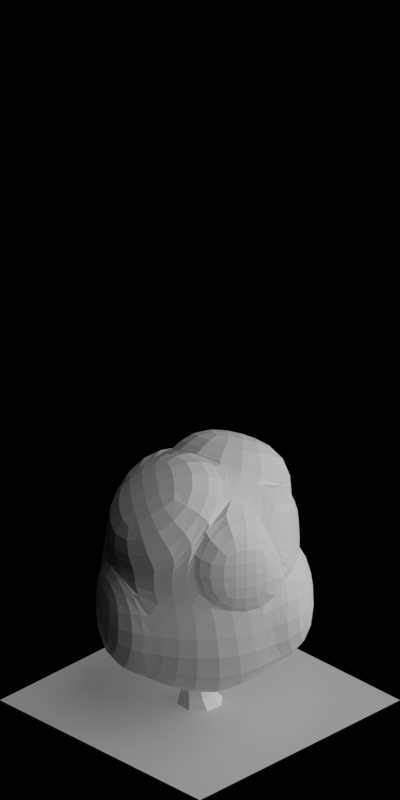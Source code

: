 # Source: 1674-1680.blend  (saved by Blender 2.63.0; exported with 4.5.12 LTS)
import bpy
from mathutils import Matrix  # noqa: F401  (used for matrix-valued properties, if any)

bpy.ops.wm.read_factory_settings(use_empty=True)
scene = bpy.context.scene
scene.name = 'Scene'

# ---- collections
col_collection_1 = bpy.data.collections.new('Collection 1'); scene.collection.children.link(col_collection_1)

# ---- materials (node trees are filled in below, after node groups)
mat_volume_plantdarkbrown = bpy.data.materials.new('Volume_PlantDarkBrown')
mat_volume_plantdarkbrown_ld = bpy.data.materials.new('Volume_PlantDarkBrown_LD')
mat_volume_plantdarkbrown_md = bpy.data.materials.new('Volume_PlantDarkBrown_MD')
mat_wood_barkbrown = bpy.data.materials.new('Wood_BarkBrown')
mat_special_shadowonlybackground = bpy.data.materials.new('Special_ShadowOnlyBackground')

# ---- material node trees

# ---- world
world_world = bpy.data.worlds.new('World'); scene.world = world_world
world_world.color = (0.0, 0.0, 0.0)
world_world.use_sun_shadow = False
world_world.sun_shadow_jitter_overblur = 0.0
world_world.cycles.sampling_method = 'MANUAL'
world_world.cycles.sample_map_resolution = 256
world_world.light_settings.ao_factor = 0.5

# ---- cameras
cam_camera = bpy.data.cameras.new('Camera')
cam_camera.type = 'ORTHO'
cam_camera.clip_start = 0.001
cam_camera.clip_end = 100.0
cam_camera.lens = 35.0
cam_camera.sensor_width = 32.0
cam_camera.sensor_height = 18.0
cam_camera.ortho_scale = 5.656
cam_camera.dof.focus_distance = 0.0
cam_camera.dof.aperture_fstop = 128.0

# ---- lights
light_lamp_004 = bpy.data.lights.new('Lamp.004', 'SUN')
light_lamp_004.transmission_factor = 0.0
light_lamp_004.cutoff_distance = 30.0
light_lamp_004.angle = 1.571
light_lamp_004.energy = 1.0
light_lamp_004.shadow_buffer_clip_start = 1.001
light_lamp_004.shadow_soft_size = 1.0
light_lamp_004.shadow_cascade_max_distance = 1000.0
light_lamp_004.cycles.use_multiple_importance_sampling = False
light_lamp_003 = bpy.data.lights.new('Lamp.003', 'SUN')
light_lamp_003.transmission_factor = 0.0
light_lamp_003.cutoff_distance = 30.0
light_lamp_003.use_shadow = False
light_lamp_003.angle = 1.571
light_lamp_003.energy = 1.0
light_lamp_003.shadow_buffer_clip_start = 1.001
light_lamp_003.shadow_soft_size = 1.0
light_lamp_003.shadow_cascade_max_distance = 1000.0
light_lamp_003.cycles.use_multiple_importance_sampling = False

# ---- meshes
me_cube_003 = bpy.data.meshes.new('Cube.003')
me_cube_003.from_pydata([(-0.5573, -0.02082, 0.6369), (-0.000941, -0.5013, 0.7106), (0.5218, 0.01827, 0.5563), (-0.01484, 0.3717, 0.6578), (-0.5663, -0.2804, -0.1109), (0.08101, -0.725, -0.3489), (0.5299, 0.02248, -0.1644), (-0.1064, 0.5196, -0.1644), (-0.3073, -0.3933, -0.2071), (0.03274, -0.5634, 0.317), (-0.2709, -0.3239, 0.8138), (-0.5526, -0.1061, 0.317), (0.3094, -0.3176, -0.2071), (0.49, 0.02191, 0.317), (0.2441, -0.3498, 0.6863), (0.2841, 0.563, -0.2133), (-0.09528, 0.4792, 0.317), (0.2337, 0.2991, 0.8474), (-0.3758, 0.2682, -0.06575), (-0.383, 0.2234, 0.8474), (-0.2518, -0.2894, 0.283), (0.3247, -0.3202, 0.317), (0.2468, 0.3138, 0.317), (-0.428, 0.1613, 0.3057), (-0.0368, -0.0471, 0.9614), (0.07383, 0.1091, -0.5425), (0.01261, 0.4465, 0.6662), (-0.06783, 0.5541, 0.3254), (0.2612, 0.374, 0.8558), (0.2743, 0.3887, 0.3254), (-0.196, 0.6163, -0.152), (-0.1849, 0.5759, 0.3294), (-0.4654, 0.3648, -0.05338), (-0.5176, 0.2579, 0.318), (-0.04584, 0.4209, 0.6648), (-0.1263, 0.5285, 0.3239), (-0.414, 0.2726, 0.8543), (-0.459, 0.2105, 0.3126), (-0.6294, -0.04256, 0.7507), (-0.343, -0.3457, 0.9276), (-0.4551, 0.2017, 0.9612), (-0.1089, -0.06884, 1.075), (-0.03668, -0.5451, 0.7099), (-0.002999, -0.6072, 0.3163), (-0.3067, -0.3677, 0.8131), (-0.2875, -0.3332, 0.2822), (0.611, -0.009718, 0.6748), (0.3333, -0.3778, 0.8048), (0.3229, 0.2711, 0.9659), (0.0524, -0.07509, 1.08), (0.5962, -0.0151, -0.1629), (0.3757, -0.3552, -0.2056), (0.5563, -0.01567, 0.3185), (0.3909, -0.3578, 0.3185), (-0.6289, -0.4194, -0.06408), (-0.3699, -0.5323, -0.1603), (-0.6152, -0.2451, 0.3639), (-0.3144, -0.4283, 0.3298)], [], [(45, 44, 10, 20), (21, 13, 2, 14), (27, 29, 22, 16), (23, 11, 0, 19), (48, 46, 2, 17), (25, 12, 5, 8), (11, 20, 10, 0), (11, 4, 54, 56), (8, 5, 9, 20), (9, 21, 14, 1), (5, 12, 21, 9), (13, 21, 53, 52), (13, 22, 17, 2), (6, 15, 22, 13), (15, 7, 16, 22), (23, 19, 36, 37), (16, 7, 30, 31), (18, 4, 11, 23), (19, 24, 17, 3), (24, 19, 40, 41), (10, 1, 14, 24), (18, 25, 8, 4), (7, 15, 25, 18), (15, 6, 12, 25), (29, 27, 26, 28), (28, 26, 3, 17), (29, 28, 17, 22), (16, 3, 26, 27), (30, 32, 33, 31), (32, 30, 7, 18), (33, 32, 18, 23), (23, 16, 31, 33), (35, 37, 36, 34), (19, 3, 34, 36), (35, 34, 3, 16), (37, 35, 16, 23), (38, 39, 41, 40), (39, 38, 0, 10), (41, 39, 10, 24), (19, 0, 38, 40), (45, 43, 42, 44), (44, 42, 1, 10), (9, 1, 42, 43), (43, 45, 20, 9), (49, 47, 46, 48), (47, 49, 24, 14), (14, 2, 46, 47), (49, 48, 17, 24), (51, 50, 52, 53), (52, 50, 6, 13), (21, 12, 51, 53), (12, 6, 50, 51), (54, 55, 57, 56), (57, 55, 8, 20), (20, 11, 56, 57), (55, 54, 4, 8)])
me_cube_003.materials.append(mat_volume_plantdarkbrown)
me_cube_003.use_remesh_preserve_volume = False
me_cube_003.use_remesh_preserve_attributes = False
me_cube_003.use_mirror_vertex_groups = False
me_cube_003.update()
me_cube_002 = bpy.data.meshes.new('Cube.002')
me_cube_002.from_pydata([(-0.5573, -0.02082, 0.6369), (-0.000941, -0.5013, 0.7106), (0.5218, 0.01827, 0.5563), (-0.01484, 0.3717, 0.6578), (-0.5663, -0.2804, -0.1109), (0.08101, -0.725, -0.3489), (0.5299, 0.02248, -0.1644), (-0.1064, 0.5196, -0.1644), (-0.3073, -0.3933, -0.2071), (0.03274, -0.5634, 0.317), (-0.2709, -0.3239, 0.8138), (-0.5526, -0.1061, 0.317), (0.3094, -0.3176, -0.2071), (0.49, 0.02191, 0.317), (0.2441, -0.3498, 0.6863), (0.2841, 0.563, -0.2133), (-0.09528, 0.4792, 0.317), (0.2337, 0.2991, 0.8474), (-0.3758, 0.2682, -0.06575), (-0.383, 0.2234, 0.8474), (-0.2518, -0.2894, 0.283), (0.3247, -0.3202, 0.317), (0.2468, 0.3138, 0.317), (-0.428, 0.1613, 0.3057), (-0.0368, -0.0471, 0.9614), (0.07383, 0.1091, -0.5425), (0.01261, 0.4465, 0.6662), (-0.06783, 0.5541, 0.3254), (0.2612, 0.374, 0.8558), (0.2743, 0.3887, 0.3254), (-0.196, 0.6163, -0.152), (-0.1849, 0.5759, 0.3294), (-0.4654, 0.3648, -0.05338), (-0.5176, 0.2579, 0.318), (-0.04584, 0.4209, 0.6648), (-0.1263, 0.5285, 0.3239), (-0.414, 0.2726, 0.8543), (-0.459, 0.2105, 0.3126), (-0.6294, -0.04256, 0.7507), (-0.343, -0.3457, 0.9276), (-0.4551, 0.2017, 0.9612), (-0.1089, -0.06884, 1.075), (-0.03668, -0.5451, 0.7099), (-0.003, -0.6072, 0.3163), (-0.3067, -0.3677, 0.8131), (-0.2875, -0.3332, 0.2822), (0.611, -0.009718, 0.6748), (0.3333, -0.3778, 0.8048), (0.3229, 0.2711, 0.9659), (0.0524, -0.07509, 1.08), (0.5962, -0.0151, -0.1629), (0.3757, -0.3552, -0.2056), (0.5563, -0.01567, 0.3185), (0.3909, -0.3578, 0.3185), (-0.6289, -0.4194, -0.06408), (-0.3699, -0.5323, -0.1603), (-0.6152, -0.2451, 0.3639), (-0.3144, -0.4283, 0.3298)], [], [(45, 44, 10, 20), (21, 13, 2, 14), (27, 29, 22, 16), (23, 11, 0, 19), (48, 46, 2, 17), (25, 12, 5, 8), (11, 20, 10, 0), (11, 4, 54, 56), (8, 5, 9, 20), (9, 21, 14, 1), (5, 12, 21, 9), (13, 21, 53, 52), (13, 22, 17, 2), (6, 15, 22, 13), (15, 7, 16, 22), (23, 19, 36, 37), (16, 7, 30, 31), (18, 4, 11, 23), (19, 24, 17, 3), (24, 19, 40, 41), (10, 1, 14, 24), (18, 25, 8, 4), (7, 15, 25, 18), (15, 6, 12, 25), (29, 27, 26, 28), (28, 26, 3, 17), (29, 28, 17, 22), (16, 3, 26, 27), (30, 32, 33, 31), (32, 30, 7, 18), (33, 32, 18, 23), (23, 16, 31, 33), (35, 37, 36, 34), (19, 3, 34, 36), (35, 34, 3, 16), (37, 35, 16, 23), (38, 39, 41, 40), (39, 38, 0, 10), (41, 39, 10, 24), (19, 0, 38, 40), (45, 43, 42, 44), (44, 42, 1, 10), (9, 1, 42, 43), (43, 45, 20, 9), (49, 47, 46, 48), (47, 49, 24, 14), (14, 2, 46, 47), (49, 48, 17, 24), (51, 50, 52, 53), (52, 50, 6, 13), (21, 12, 51, 53), (12, 6, 50, 51), (54, 55, 57, 56), (57, 55, 8, 20), (20, 11, 56, 57), (55, 54, 4, 8)])
me_cube_002.materials.append(mat_volume_plantdarkbrown_ld)
me_cube_002.use_remesh_preserve_volume = False
me_cube_002.use_remesh_preserve_attributes = False
me_cube_002.use_mirror_vertex_groups = False
me_cube_002.update()
me_cube_001 = bpy.data.meshes.new('Cube.001')
me_cube_001.from_pydata([(-0.5573, -0.02082, 0.6369), (-0.000941, -0.5013, 0.7106), (0.5218, 0.01827, 0.5563), (-0.01484, 0.3717, 0.6578), (-0.5663, -0.2804, -0.1109), (0.08101, -0.725, -0.3489), (0.5299, 0.02248, -0.1644), (-0.1064, 0.5196, -0.1644), (-0.3073, -0.3933, -0.2071), (0.03274, -0.5634, 0.317), (-0.2709, -0.3239, 0.8138), (-0.5526, -0.1061, 0.317), (0.3094, -0.3176, -0.2071), (0.49, 0.02191, 0.317), (0.2441, -0.3498, 0.6863), (0.2841, 0.563, -0.2133), (-0.09528, 0.4792, 0.317), (0.2337, 0.2991, 0.8474), (-0.3758, 0.2682, -0.06575), (-0.383, 0.2234, 0.8474), (-0.2518, -0.2894, 0.283), (0.3247, -0.3202, 0.317), (0.2468, 0.3138, 0.317), (-0.428, 0.1613, 0.3057), (-0.0368, -0.0471, 0.9614), (0.07383, 0.1091, -0.5425), (0.01261, 0.4465, 0.6662), (-0.06783, 0.5541, 0.3254), (0.2612, 0.374, 0.8558), (0.2743, 0.3887, 0.3254), (-0.196, 0.6163, -0.152), (-0.1849, 0.5759, 0.3294), (-0.4654, 0.3648, -0.05338), (-0.5176, 0.2579, 0.318), (-0.04584, 0.4209, 0.6648), (-0.1263, 0.5285, 0.3239), (-0.414, 0.2726, 0.8543), (-0.459, 0.2105, 0.3126), (-0.6294, -0.04256, 0.7507), (-0.343, -0.3457, 0.9276), (-0.4551, 0.2017, 0.9612), (-0.1089, -0.06884, 1.075), (-0.03668, -0.5451, 0.7099), (-0.003, -0.6072, 0.3163), (-0.3067, -0.3677, 0.8131), (-0.2875, -0.3332, 0.2822), (0.611, -0.009718, 0.6748), (0.3333, -0.3778, 0.8048), (0.3229, 0.2711, 0.9659), (0.0524, -0.07509, 1.08), (0.5962, -0.0151, -0.1629), (0.3757, -0.3552, -0.2056), (0.5563, -0.01567, 0.3185), (0.3909, -0.3578, 0.3185), (-0.6289, -0.4194, -0.06408), (-0.3699, -0.5323, -0.1603), (-0.6152, -0.2451, 0.3639), (-0.3144, -0.4283, 0.3298)], [], [(45, 44, 10, 20), (21, 13, 2, 14), (27, 29, 22, 16), (23, 11, 0, 19), (48, 46, 2, 17), (25, 12, 5, 8), (11, 20, 10, 0), (11, 4, 54, 56), (8, 5, 9, 20), (9, 21, 14, 1), (5, 12, 21, 9), (13, 21, 53, 52), (13, 22, 17, 2), (6, 15, 22, 13), (15, 7, 16, 22), (23, 19, 36, 37), (16, 7, 30, 31), (18, 4, 11, 23), (19, 24, 17, 3), (24, 19, 40, 41), (10, 1, 14, 24), (18, 25, 8, 4), (7, 15, 25, 18), (15, 6, 12, 25), (29, 27, 26, 28), (28, 26, 3, 17), (29, 28, 17, 22), (16, 3, 26, 27), (30, 32, 33, 31), (32, 30, 7, 18), (33, 32, 18, 23), (23, 16, 31, 33), (35, 37, 36, 34), (19, 3, 34, 36), (35, 34, 3, 16), (37, 35, 16, 23), (38, 39, 41, 40), (39, 38, 0, 10), (41, 39, 10, 24), (19, 0, 38, 40), (45, 43, 42, 44), (44, 42, 1, 10), (9, 1, 42, 43), (43, 45, 20, 9), (49, 47, 46, 48), (47, 49, 24, 14), (14, 2, 46, 47), (49, 48, 17, 24), (51, 50, 52, 53), (52, 50, 6, 13), (21, 12, 51, 53), (12, 6, 50, 51), (54, 55, 57, 56), (57, 55, 8, 20), (20, 11, 56, 57), (55, 54, 4, 8)])
me_cube_001.materials.append(mat_volume_plantdarkbrown_md)
me_cube_001.use_remesh_preserve_volume = False
me_cube_001.use_remesh_preserve_attributes = False
me_cube_001.use_mirror_vertex_groups = False
me_cube_001.update()
me_cylinder = bpy.data.meshes.new('Cylinder')
me_cylinder.from_pydata([(-0.07657, -0.1468, -2.647e-08), (-0.158, -0.04967, -2.643e-08), (-0.1468, 0.07657, -2.619e-08), (-0.04967, 0.158, -2.588e-08), (0.07657, 0.1468, -2.569e-08), (0.158, 0.04967, -2.572e-08), (0.1468, -0.07657, -2.596e-08), (0.04967, -0.158, -2.627e-08), (0.06268, -0.1176, 0.08454), (0.135, -0.05702, 0.08454), (0.1433, 0.03699, 0.08454), (0.08271, 0.1093, 0.08454), (-0.01129, 0.1176, 0.08454), (-0.08363, 0.05702, 0.08454), (-0.09192, -0.03699, 0.08454), (-0.03132, -0.1093, 0.08454), (0.09098, -0.09736, 0.236), (0.1509, -0.0472, 0.236), (0.1577, 0.03062, 0.236), (0.1076, 0.0905, 0.236), (0.02975, 0.09736, 0.236), (-0.03013, 0.0472, 0.236), (-0.037, -0.03062, 0.236), (0.01317, -0.0905, 0.236), (0.1029, -0.1121, 0.351), (0.1718, -0.05432, 0.351), (0.1797, 0.03524, 0.351), (0.122, 0.1042, 0.351), (0.03243, 0.1121, 0.351), (-0.03649, 0.05432, 0.351), (-0.0444, -0.03524, 0.351), (0.01334, -0.1042, 0.351), (0.0765, -0.1151, 0.5061), (0.1473, -0.05581, 0.5061), (0.1554, 0.0362, 0.5061), (0.0961, 0.107, 0.5061), (0.004091, 0.1151, 0.5061), (-0.06671, 0.05581, 0.5061), (-0.07484, -0.0362, 0.5061), (-0.01552, -0.107, 0.5061), (0.08071, -0.07921, 0.6764), (0.1276, -0.0384, 0.6633), (0.133, 0.02491, 0.6618), (0.0937, 0.07362, 0.6728), (0.03273, 0.07921, 0.6898), (-0.01419, 0.0384, 0.7029), (-0.01957, -0.02491, 0.7044), (0.01974, -0.07362, 0.6934), (0.1448, -0.04431, 0.8372), (0.1635, -0.02148, 0.8174), (0.1656, 0.01393, 0.8151), (0.1499, 0.04118, 0.8317), (0.1256, 0.04431, 0.8575), (0.1069, 0.02148, 0.8773), (0.1047, -0.01393, 0.8795), (0.1204, -0.04118, 0.8629), (0.2744, -0.03663, 1.021), (0.297, -0.01776, 1.021), (0.2996, 0.01152, 1.021), (0.2807, 0.03405, 1.021), (0.2514, 0.03663, 1.02), (0.2289, 0.01776, 1.02), (0.2263, -0.01152, 1.02), (0.2452, -0.03405, 1.02), (0.2983, -0.02548, 1.207), (0.314, -0.01235, 1.207), (0.3158, 0.008012, 1.207), (0.3027, 0.02368, 1.207), (0.2823, 0.02548, 1.207), (0.2666, 0.01235, 1.206), (0.2648, -0.008013, 1.206), (0.278, -0.02368, 1.207), (0.2596, -0.01405, 1.38), (0.2675, -0.006812, 1.384), (0.2684, 0.004418, 1.384), (0.2618, 0.01306, 1.381), (0.2516, 0.01405, 1.377), (0.2438, 0.006811, 1.373), (0.2429, -0.004419, 1.372), (0.2495, -0.01306, 1.376), (0.1023, -2.179e-07, 1.565), (0.1023, -2.179e-07, 1.565), (0.1023, -2.179e-07, 1.565), (0.1023, -2.179e-07, 1.565), (0.1023, -2.179e-07, 1.565), (0.1023, -2.179e-07, 1.565), (0.1023, -2.179e-07, 1.565), (0.1023, -2.179e-07, 1.565), (0.09595, 0.06309, 0.7817), (0.06292, 0.05415, 0.7632), (0.04021, 0.0226, 0.761), (0.04113, -0.01308, 0.7766), (0.06514, -0.03199, 0.8007), (0.09818, -0.02305, 0.8193), (0.1209, 0.008506, 0.8214), (0.12, 0.04419, 0.8059), (-0.0301, 0.1141, 0.9123), (-0.04745, 0.1094, 0.9025), (-0.05937, 0.09284, 0.9014), (-0.05889, 0.0741, 0.9096), (-0.04628, 0.06418, 0.9222), (-0.02893, 0.06887, 0.932), (-0.01701, 0.08544, 0.9331), (-0.01749, 0.1042, 0.9249), (-0.1046, 0.1468, 1.07), (-0.1155, 0.1451, 1.068), (-0.1223, 0.136, 1.068), (-0.1209, 0.125, 1.07), (-0.1121, 0.1184, 1.073), (-0.1012, 0.1202, 1.075), (-0.09449, 0.1292, 1.075), (-0.09589, 0.1403, 1.073), (-0.1087, 0.1329, 1.313), (-0.1087, 0.1329, 1.313), (-0.1087, 0.1329, 1.313), (-0.1087, 0.1329, 1.313), (-0.1087, 0.1329, 1.313), (-0.1087, 0.1329, 1.313), (-0.1087, 0.1329, 1.313), (-0.1087, 0.1329, 1.313), (0.01487, -0.04118, 0.5301), (0.02723, -0.06387, 0.5161), (0.05438, -0.07501, 0.5145), (0.08042, -0.06807, 0.5263), (0.09009, -0.04712, 0.5445), (0.07773, -0.02443, 0.5585), (0.05057, -0.0133, 0.5601), (0.02453, -0.02023, 0.5484), (-0.01765, -0.1747, 0.6584), (-0.009046, -0.1905, 0.6486), (0.009841, -0.1982, 0.6475), (0.02795, -0.1934, 0.6557), (0.03468, -0.1788, 0.6683), (0.02608, -0.163, 0.6781), (0.007189, -0.1553, 0.6792), (-0.01092, -0.1601, 0.671), (-0.03215, -0.2547, 0.8165), (-0.02791, -0.265, 0.8143), (-0.01755, -0.2694, 0.8141), (-0.007147, -0.2655, 0.8159), (-0.002787, -0.2555, 0.8188), (-0.007028, -0.2453, 0.8209), (-0.01739, -0.2408, 0.8212), (-0.02779, -0.2447, 0.8194), (-0.01761, -0.2555, 1.059), (-0.01761, -0.2555, 1.059), (-0.01761, -0.2555, 1.059), (-0.01761, -0.2555, 1.059), (-0.01761, -0.2555, 1.059), (-0.01761, -0.2555, 1.059), (-0.01761, -0.2555, 1.059), (-0.01761, -0.2555, 1.059), (0.2527, 0.02322, 1.118), (0.2497, 0.008704, 1.104), (0.2513, -0.01168, 1.104), (0.2564, -0.026, 1.118), (0.2621, -0.02586, 1.137), (0.2651, -0.01135, 1.151), (0.2636, 0.009038, 1.152), (0.2585, 0.02335, 1.138), (0.0971, 0.002157, 1.202), (0.09231, -0.006038, 1.196), (0.09278, -0.0173, 1.196), (0.09824, -0.02504, 1.202), (0.1055, -0.02471, 1.21), (0.1103, -0.01652, 1.217), (0.1098, -0.005251, 1.217), (0.1044, 0.002483, 1.21), (-0.03861, -0.01133, 1.402), (-0.03861, -0.01133, 1.402), (-0.03861, -0.01133, 1.402), (-0.03861, -0.01133, 1.402), (-0.03861, -0.01133, 1.402), (-0.03861, -0.01133, 1.402), (-0.03861, -0.01133, 1.402), (-0.03861, -0.01133, 1.402), (0.2197, -0.0353, 0.9851), (0.2345, -0.0358, 0.971), (0.2543, -0.03085, 0.9707), (0.2675, -0.02335, 0.9844), (0.2664, -0.0177, 1.004), (0.2516, -0.01721, 1.018), (0.2318, -0.02216, 1.018), (0.2186, -0.02965, 1.005), (0.2669, -0.1851, 1.069), (0.2757, -0.1884, 1.063), (0.2868, -0.1861, 1.063), (0.2935, -0.1794, 1.069), (0.2919, -0.1723, 1.077), (0.283, -0.1689, 1.083), (0.272, -0.1713, 1.083), (0.2653, -0.178, 1.077), (0.3032, -0.3166, 1.269), (0.3032, -0.3166, 1.269), (0.3032, -0.3166, 1.269), (0.3032, -0.3166, 1.269), (0.3032, -0.3166, 1.269), (0.3032, -0.3166, 1.269), (0.3032, -0.3166, 1.269), (0.3032, -0.3166, 1.269), (0.1303, 0.01293, 0.5646), (0.1379, 0.02563, 0.5506), (0.1432, 0.04536, 0.5503), (0.1431, 0.06057, 0.5639), (0.1376, 0.06235, 0.5835), (0.13, 0.04965, 0.5976), (0.1247, 0.02991, 0.5979), (0.1248, 0.0147, 0.5843), (0.2841, -0.01872, 0.6481), (0.2913, -0.01257, 0.6421), (0.2946, -0.001784, 0.6421), (0.292, 0.007322, 0.6482), (0.2851, 0.009414, 0.6568), (0.2778, 0.003266, 0.6629), (0.2746, -0.007519, 0.6629), (0.2771, -0.01663, 0.6568), (0.4166, -0.05091, 0.8489), (0.4166, -0.05091, 0.8489), (0.4166, -0.05091, 0.8489), (0.4166, -0.05091, 0.8489), (0.4166, -0.05091, 0.8489), (0.4166, -0.05091, 0.8489), (0.4166, -0.05091, 0.8489), (0.4166, -0.05091, 0.8489), (-0.1449, 0.04094, 0.7142), (-0.1646, 0.013, 0.6957), (-0.162, -0.02578, 0.6935), (-0.1386, -0.0527, 0.7091), (-0.1081, -0.05198, 0.7332), (-0.08828, -0.02404, 0.7518), (-0.09088, 0.01475, 0.7539), (-0.1143, 0.04166, 0.7383), (-0.2645, 0.05383, 0.8479), (-0.2746, 0.03693, 0.8423), (-0.2735, 0.01713, 0.8473), (-0.2618, 0.006043, 0.8599), (-0.2464, 0.01015, 0.8727), (-0.2363, 0.02705, 0.8782), (-0.2375, 0.04685, 0.8733), (-0.2491, 0.05794, 0.8607), (-0.3509, 0.07899, 1.001), (-0.3582, 0.0704, 1.001), (-0.3578, 0.05956, 1.004), (-0.3499, 0.05284, 1.009), (-0.3391, 0.05416, 1.012), (-0.3318, 0.06275, 1.012), (-0.3322, 0.07358, 1.009), (-0.3401, 0.08031, 1.004), (-0.3574, 0.1374, 1.237), (-0.3574, 0.1374, 1.237), (-0.3574, 0.1374, 1.237), (-0.3574, 0.1374, 1.237), (-0.3574, 0.1374, 1.237), (-0.3574, 0.1374, 1.237), (-0.3574, 0.1374, 1.237), (-0.3574, 0.1374, 1.237), (-0.03564, 0.06908, 0.5381), (-0.04653, 0.02422, 0.496), (-0.04117, -0.03806, 0.4953), (-0.02272, -0.08127, 0.5365), (-0.001979, -0.08011, 0.5955), (0.008903, -0.03526, 0.6376), (0.003549, 0.02702, 0.6383), (-0.0149, 0.07024, 0.5971), (-0.1841, 0.001615, 0.7528), (-0.1702, -0.003685, 0.7387), (-0.1499, -0.005477, 0.7384), (-0.1349, -0.002711, 0.752), (-0.1341, 0.002992, 0.7716), (-0.148, 0.008292, 0.7857), (-0.1683, 0.01008, 0.786), (-0.1833, 0.007319, 0.7724), (-0.1884, -0.1554, 0.8363), (-0.181, -0.1614, 0.8302), (-0.1698, -0.1628, 0.8302), (-0.1613, -0.1586, 0.8363), (-0.1605, -0.1514, 0.845), (-0.1678, -0.1454, 0.851), (-0.179, -0.144, 0.851), (-0.1875, -0.1482, 0.8449), (-0.1969, -0.2915, 1.037), (-0.1969, -0.2915, 1.037), (-0.1969, -0.2915, 1.037), (-0.1969, -0.2915, 1.037), (-0.1969, -0.2915, 1.037), (-0.1969, -0.2915, 1.037), (-0.1969, -0.2915, 1.037), (-0.1969, -0.2915, 1.037), (0.08685, 0.05547, 0.6185), (0.07375, 0.0624, 0.6044), (0.05375, 0.06662, 0.6041), (0.03857, 0.06567, 0.6178), (0.0371, 0.0601, 0.6374), (0.0502, 0.05318, 0.6515), (0.0702, 0.04895, 0.6518), (0.08539, 0.04991, 0.6381), (0.1099, 0.2108, 0.702), (0.1034, 0.2177, 0.6959), (0.09245, 0.2204, 0.696), (0.0835, 0.2173, 0.7021), (0.0818, 0.2102, 0.7107), (0.08834, 0.2034, 0.7168), (0.09929, 0.2007, 0.7168), (0.1082, 0.2038, 0.7107), (0.1348, 0.3449, 0.9028), (0.1348, 0.3449, 0.9028), (0.1348, 0.3449, 0.9028), (0.1348, 0.3449, 0.9028), (0.1348, 0.3449, 0.9028), (0.1348, 0.3449, 0.9028), (0.1348, 0.3449, 0.9028), (0.1348, 0.3449, 0.9028), (0.1952, 0.0005014, 0.8741), (0.1835, 0.009615, 0.86), (0.1645, 0.01728, 0.8597), (0.1494, 0.01901, 0.8733), (0.147, 0.01378, 0.893), (0.1587, 0.00467, 0.907), (0.1776, -0.002996, 0.9073), (0.1928, -0.004722, 0.8937), (0.2452, 0.1494, 0.9576), (0.2399, 0.1573, 0.9515), (0.2296, 0.1619, 0.9515), (0.2203, 0.1604, 0.9576), (0.2174, 0.1538, 0.9663), (0.2226, 0.1458, 0.9723), (0.2329, 0.1413, 0.9723), (0.2422, 0.1428, 0.9662), (0.2931, 0.2771, 1.158), (0.2931, 0.2771, 1.158), (0.2931, 0.2771, 1.158), (0.2931, 0.2771, 1.158), (0.2931, 0.2771, 1.158), (0.2931, 0.2771, 1.158), (0.2931, 0.2771, 1.158), (0.2931, 0.2771, 1.158)], [], [(8, 15, 0, 7), (14, 13, 2, 1), (13, 12, 3, 2), (15, 14, 1, 0), (12, 11, 4, 3), (11, 10, 5, 4), (10, 9, 6, 5), (9, 8, 7, 6), (22, 21, 13, 14), (18, 17, 9, 10), (21, 20, 12, 13), (17, 16, 8, 9), (20, 19, 11, 12), (23, 22, 14, 15), (16, 23, 15, 8), (19, 18, 10, 11), (29, 28, 20, 21), (25, 24, 16, 17), (28, 27, 19, 20), (31, 30, 22, 23), (24, 31, 23, 16), (27, 26, 18, 19), (30, 29, 21, 22), (26, 25, 17, 18), (38, 37, 29, 30), (34, 33, 25, 26), (37, 36, 28, 29), (33, 32, 24, 25), (36, 35, 27, 28), (39, 38, 30, 31), (32, 39, 31, 24), (35, 34, 26, 27), (47, 46, 38, 39), (40, 47, 39, 32), (43, 42, 34, 35), (46, 45, 37, 38), (42, 41, 33, 34), (45, 44, 36, 37), (41, 40, 32, 33), (44, 43, 35, 36), (49, 48, 40, 41), (52, 51, 43, 44), (55, 54, 46, 47), (48, 55, 47, 40), (51, 50, 42, 43), (54, 53, 45, 46), (50, 49, 41, 42), (53, 52, 44, 45), (58, 57, 49, 50), (61, 60, 52, 53), (57, 56, 48, 49), (60, 59, 51, 52), (63, 62, 54, 55), (56, 63, 55, 48), (59, 58, 50, 51), (62, 61, 53, 54), (67, 66, 58, 59), (70, 69, 61, 62), (66, 65, 57, 58), (69, 68, 60, 61), (65, 64, 56, 57), (68, 67, 59, 60), (71, 70, 62, 63), (64, 71, 63, 56), (76, 75, 67, 68), (79, 78, 70, 71), (72, 79, 71, 64), (75, 74, 66, 67), (78, 77, 69, 70), (74, 73, 65, 66), (77, 76, 68, 69), (73, 72, 64, 65), (85, 84, 76, 77), (81, 80, 72, 73), (84, 83, 75, 76), (87, 86, 78, 79), (80, 87, 79, 72), (83, 82, 74, 75), (86, 85, 77, 78), (82, 81, 73, 74), (99, 98, 90, 91), (102, 101, 93, 94), (98, 97, 89, 90), (101, 100, 92, 93), (97, 96, 88, 89), (100, 99, 91, 92), (103, 102, 94, 95), (96, 103, 95, 88), (108, 107, 99, 100), (111, 110, 102, 103), (104, 111, 103, 96), (107, 106, 98, 99), (110, 109, 101, 102), (106, 105, 97, 98), (109, 108, 100, 101), (105, 104, 96, 97), (117, 116, 108, 109), (113, 112, 104, 105), (116, 115, 107, 108), (119, 118, 110, 111), (112, 119, 111, 104), (115, 114, 106, 107), (118, 117, 109, 110), (114, 113, 105, 106), (131, 130, 122, 123), (134, 133, 125, 126), (130, 129, 121, 122), (133, 132, 124, 125), (129, 128, 120, 121), (132, 131, 123, 124), (135, 134, 126, 127), (128, 135, 127, 120), (140, 139, 131, 132), (143, 142, 134, 135), (136, 143, 135, 128), (139, 138, 130, 131), (142, 141, 133, 134), (138, 137, 129, 130), (141, 140, 132, 133), (137, 136, 128, 129), (149, 148, 140, 141), (145, 144, 136, 137), (148, 147, 139, 140), (151, 150, 142, 143), (144, 151, 143, 136), (147, 146, 138, 139), (150, 149, 141, 142), (146, 145, 137, 138), (164, 163, 155, 156), (167, 166, 158, 159), (160, 167, 159, 152), (163, 162, 154, 155), (166, 165, 157, 158), (162, 161, 153, 154), (165, 164, 156, 157), (161, 160, 152, 153), (173, 172, 164, 165), (169, 168, 160, 161), (172, 171, 163, 164), (175, 174, 166, 167), (168, 175, 167, 160), (171, 170, 162, 163), (174, 173, 165, 166), (170, 169, 161, 162), (188, 187, 179, 180), (191, 190, 182, 183), (184, 191, 183, 176), (187, 186, 178, 179), (190, 189, 181, 182), (186, 185, 177, 178), (189, 188, 180, 181), (185, 184, 176, 177), (197, 196, 188, 189), (193, 192, 184, 185), (196, 195, 187, 188), (199, 198, 190, 191), (192, 199, 191, 184), (195, 194, 186, 187), (198, 197, 189, 190), (194, 193, 185, 186), (212, 211, 203, 204), (215, 214, 206, 207), (208, 215, 207, 200), (211, 210, 202, 203), (214, 213, 205, 206), (210, 209, 201, 202), (213, 212, 204, 205), (209, 208, 200, 201), (221, 220, 212, 213), (217, 216, 208, 209), (220, 219, 211, 212), (223, 222, 214, 215), (216, 223, 215, 208), (219, 218, 210, 211), (222, 221, 213, 214), (218, 217, 209, 210), (235, 234, 226, 227), (238, 237, 229, 230), (234, 233, 225, 226), (237, 236, 228, 229), (233, 232, 224, 225), (236, 235, 227, 228), (239, 238, 230, 231), (232, 239, 231, 224), (244, 243, 235, 236), (247, 246, 238, 239), (240, 247, 239, 232), (243, 242, 234, 235), (246, 245, 237, 238), (242, 241, 233, 234), (245, 244, 236, 237), (241, 240, 232, 233), (253, 252, 244, 245), (249, 248, 240, 241), (252, 251, 243, 244), (255, 254, 246, 247), (248, 255, 247, 240), (251, 250, 242, 243), (254, 253, 245, 246), (250, 249, 241, 242), (228, 227, 259, 260), (231, 230, 262, 263), (224, 231, 263, 256), (227, 226, 258, 259), (230, 229, 261, 262), (226, 225, 257, 258), (229, 228, 260, 261), (225, 224, 256, 257), (276, 275, 267, 268), (279, 278, 270, 271), (272, 279, 271, 264), (275, 274, 266, 267), (278, 277, 269, 270), (274, 273, 265, 266), (277, 276, 268, 269), (273, 272, 264, 265), (285, 284, 276, 277), (281, 280, 272, 273), (284, 283, 275, 276), (287, 286, 278, 279), (280, 287, 279, 272), (283, 282, 274, 275), (286, 285, 277, 278), (282, 281, 273, 274), (300, 299, 291, 292), (303, 302, 294, 295), (296, 303, 295, 288), (299, 298, 290, 291), (302, 301, 293, 294), (298, 297, 289, 290), (301, 300, 292, 293), (297, 296, 288, 289), (309, 308, 300, 301), (305, 304, 296, 297), (308, 307, 299, 300), (311, 310, 302, 303), (304, 311, 303, 296), (307, 306, 298, 299), (310, 309, 301, 302), (306, 305, 297, 298), (324, 323, 315, 316), (327, 326, 318, 319), (320, 327, 319, 312), (323, 322, 314, 315), (326, 325, 317, 318), (322, 321, 313, 314), (325, 324, 316, 317), (321, 320, 312, 313), (333, 332, 324, 325), (329, 328, 320, 321), (332, 331, 323, 324), (335, 334, 326, 327), (328, 335, 327, 320), (331, 330, 322, 323), (334, 333, 325, 326), (330, 329, 321, 322)])
me_cylinder.materials.append(mat_wood_barkbrown)
me_cylinder.use_remesh_preserve_volume = False
me_cylinder.use_remesh_preserve_attributes = False
me_cylinder.use_mirror_vertex_groups = False
me_cylinder.update()
me_plane_001 = bpy.data.meshes.new('Plane.001')
me_plane_001.from_pydata([(1.0, -1.0, 0.0), (-1.0, -1.0, 0.0), (1.0, 1.0, 0.0), (-1.0, 1.0, 0.0)], [], [(2, 3, 1, 0)])
me_plane_001.materials.append(mat_special_shadowonlybackground)
me_plane_001.use_remesh_preserve_volume = False
me_plane_001.use_remesh_preserve_attributes = False
me_plane_001.use_mirror_vertex_groups = False
me_plane_001.update()

# ---- objects
ob_empty = bpy.data.objects.new('Empty', None)
ob_cube_003 = bpy.data.objects.new('Cube.003', me_cube_003)
ob_cube_002 = bpy.data.objects.new('Cube.002', me_cube_003)
ob_cube_001 = bpy.data.objects.new('Cube.001', me_cube_003)
ob_cube_000 = bpy.data.objects.new('Cube.000', me_cube_003)
ob_cube_008 = bpy.data.objects.new('Cube.008', me_cube_002)
ob_cube_007 = bpy.data.objects.new('Cube.007', me_cube_001)
ob_cylinder_006 = bpy.data.objects.new('Cylinder.006', me_cylinder)
ob_cylinder_005 = bpy.data.objects.new('Cylinder.005', me_cylinder)
ob_cylinder_004 = bpy.data.objects.new('Cylinder.004', me_cylinder)
ob_cylinder_003 = bpy.data.objects.new('Cylinder.003', me_cylinder)
ob_cylinder_002 = bpy.data.objects.new('Cylinder.002', me_cylinder)
ob_cylinder_001 = bpy.data.objects.new('Cylinder.001', me_cylinder)
ob_cylinder = bpy.data.objects.new('Cylinder', me_cylinder)
ob_plane = bpy.data.objects.new('Plane', me_plane_001)
ob_rotationcontrol_001 = bpy.data.objects.new('RotationControl.001', None)
ob_cameratarget = bpy.data.objects.new('CameraTarget', None)
ob_camera = bpy.data.objects.new('Camera', cam_camera)
ob_lamp_001 = bpy.data.objects.new('Lamp.001', light_lamp_004)
ob_lamp = bpy.data.objects.new('Lamp', light_lamp_003)

# ---- transforms, parenting, visibility, modifiers, constraints
ob_empty.location = (15.0, 0.0, -2.0)
ob_empty.empty_image_offset = (0.0, 0.0)
ob_empty.lineart.crease_threshold = 0.0
ob_cube_003.parent = ob_empty
ob_cube_003.matrix_parent_inverse = Matrix(((1.0, 0.0, 0.0, 0.0), (0.0, 1.0, 0.0, 0.0), (0.0, 0.0, 1.0, 2.0), (0.0, 0.0, 0.0, 1.0)))
ob_cube_003.location = (0.0, 0.0, 0.2)
ob_cube_003.scale = (0.25, 0.25, 0.25)
ob_cube_003.lineart.crease_threshold = 0.0
_m = ob_cube_003.modifiers.new('Subsurf', 'SUBSURF')
_m.uv_smooth = 'PRESERVE_CORNERS'
_m.quality = 2
_m.show_only_control_edges = False
_m = ob_cube_003.modifiers.new('Displace', 'DISPLACE')
_m.strength = 0.5
ob_cube_002.parent = ob_empty
ob_cube_002.matrix_parent_inverse = Matrix(((1.0, 0.0, 0.0, 0.0), (0.0, 1.0, 0.0, 0.0), (0.0, 0.0, 1.0, 2.0), (0.0, 0.0, 0.0, 1.0)))
ob_cube_002.location = (-5.0, 0.0, 0.4)
ob_cube_002.scale = (0.5, 0.5, 0.5)
ob_cube_002.lineart.crease_threshold = 0.0
_m = ob_cube_002.modifiers.new('Subsurf', 'SUBSURF')
_m.uv_smooth = 'PRESERVE_CORNERS'
_m.quality = 2
_m.show_only_control_edges = False
_m = ob_cube_002.modifiers.new('Displace', 'DISPLACE')
_m.strength = 0.5
ob_cube_001.parent = ob_empty
ob_cube_001.matrix_parent_inverse = Matrix(((1.0, 0.0, 0.0, 0.0), (0.0, 1.0, 0.0, 0.0), (0.0, 0.0, 1.0, 2.0), (0.0, 0.0, 0.0, 1.0)))
ob_cube_001.location = (-10.0, 0.0, 0.6)
ob_cube_001.scale = (0.75, 0.75, 0.75)
ob_cube_001.lineart.crease_threshold = 0.0
_m = ob_cube_001.modifiers.new('Subsurf', 'SUBSURF')
_m.uv_smooth = 'PRESERVE_CORNERS'
_m.quality = 2
_m.show_only_control_edges = False
_m = ob_cube_001.modifiers.new('Displace', 'DISPLACE')
_m.strength = 0.5
ob_cube_000.parent = ob_empty
ob_cube_000.matrix_parent_inverse = Matrix(((1.0, 0.0, 0.0, 0.0), (0.0, 1.0, 0.0, 0.0), (0.0, 0.0, 1.0, 2.0), (0.0, 0.0, 0.0, 1.0)))
ob_cube_000.location = (-15.0, 0.0, 0.8)
ob_cube_000.lineart.crease_threshold = 0.0
_m = ob_cube_000.modifiers.new('Subsurf', 'SUBSURF')
_m.uv_smooth = 'PRESERVE_CORNERS'
_m.quality = 2
_m.show_only_control_edges = False
_m = ob_cube_000.modifiers.new('Displace', 'DISPLACE')
_m.strength = 0.5
ob_cube_008.parent = ob_empty
ob_cube_008.matrix_parent_inverse = Matrix(((1.0, 0.0, 0.0, 0.0), (0.0, 1.0, 0.0, 0.0), (0.0, 0.0, 1.0, 2.0), (0.0, 0.0, 0.0, 1.0)))
ob_cube_008.location = (-25.0, 0.0, 0.8)
ob_cube_008.lineart.crease_threshold = 0.0
_m = ob_cube_008.modifiers.new('Subsurf', 'SUBSURF')
_m.uv_smooth = 'PRESERVE_CORNERS'
_m.quality = 2
_m.show_only_control_edges = False
_m = ob_cube_008.modifiers.new('Displace', 'DISPLACE')
_m.strength = 0.5
ob_cube_007.parent = ob_empty
ob_cube_007.matrix_parent_inverse = Matrix(((1.0, 0.0, 0.0, 0.0), (0.0, 1.0, 0.0, 0.0), (0.0, 0.0, 1.0, 2.0), (0.0, 0.0, 0.0, 1.0)))
ob_cube_007.location = (-20.0, 0.0, 0.8)
ob_cube_007.lineart.crease_threshold = 0.0
_m = ob_cube_007.modifiers.new('Subsurf', 'SUBSURF')
_m.uv_smooth = 'PRESERVE_CORNERS'
_m.quality = 2
_m.show_only_control_edges = False
_m = ob_cube_007.modifiers.new('Displace', 'DISPLACE')
_m.strength = 0.5
ob_cylinder_006.parent = ob_empty
ob_cylinder_006.matrix_parent_inverse = Matrix(((1.0, 0.0, 0.0, 0.0), (0.0, 1.0, 0.0, 0.0), (0.0, 0.0, 1.0, 2.0), (0.0, 0.0, 0.0, 1.0)))
ob_cylinder_006.location = (-30.0, 0.0, 0.0)
ob_cylinder_006.lineart.crease_threshold = 0.0
ob_cylinder_005.parent = ob_empty
ob_cylinder_005.matrix_parent_inverse = Matrix(((1.0, 0.0, 0.0, 0.0), (0.0, 1.0, 0.0, 0.0), (0.0, 0.0, 1.0, 2.0), (0.0, 0.0, 0.0, 1.0)))
ob_cylinder_005.location = (-25.0, 0.0, 0.0)
ob_cylinder_005.lineart.crease_threshold = 0.0
ob_cylinder_004.parent = ob_empty
ob_cylinder_004.matrix_parent_inverse = Matrix(((1.0, 0.0, 0.0, 0.0), (0.0, 1.0, 0.0, 0.0), (0.0, 0.0, 1.0, 2.0), (0.0, 0.0, 0.0, 1.0)))
ob_cylinder_004.location = (-20.0, 0.0, 0.0)
ob_cylinder_004.lineart.crease_threshold = 0.0
ob_cylinder_003.parent = ob_empty
ob_cylinder_003.matrix_parent_inverse = Matrix(((1.0, 0.0, 0.0, 0.0), (0.0, 1.0, 0.0, 0.0), (0.0, 0.0, 1.0, 2.0), (0.0, 0.0, 0.0, 1.0)))
ob_cylinder_003.location = (-15.0, 0.0, 0.0)
ob_cylinder_003.lineart.crease_threshold = 0.0
ob_cylinder_002.parent = ob_empty
ob_cylinder_002.matrix_parent_inverse = Matrix(((1.0, 0.0, 0.0, 0.0), (0.0, 1.0, 0.0, 0.0), (0.0, 0.0, 1.0, 2.0), (0.0, 0.0, 0.0, 1.0)))
ob_cylinder_002.location = (-10.0, 0.0, 0.0)
ob_cylinder_002.scale = (0.75, 0.75, 0.75)
ob_cylinder_002.lineart.crease_threshold = 0.0
ob_cylinder_001.parent = ob_empty
ob_cylinder_001.matrix_parent_inverse = Matrix(((1.0, 0.0, 0.0, 0.0), (0.0, 1.0, 0.0, 0.0), (0.0, 0.0, 1.0, 2.0), (0.0, 0.0, 0.0, 1.0)))
ob_cylinder_001.location = (-5.0, 0.0, 0.0)
ob_cylinder_001.scale = (0.5, 0.5, 0.5)
ob_cylinder_001.lineart.crease_threshold = 0.0
ob_cylinder.parent = ob_empty
ob_cylinder.matrix_parent_inverse = Matrix(((1.0, 0.0, 0.0, 0.0), (0.0, 1.0, 0.0, 0.0), (0.0, 0.0, 1.0, 2.0), (0.0, 0.0, 0.0, 1.0)))
ob_cylinder.location = (0.0, 0.0, 0.0)
ob_cylinder.scale = (0.25, 0.25, 0.25)
ob_cylinder.lineart.crease_threshold = 0.0
ob_plane.location = (0.0, 0.0, 0.0)
ob_plane.lineart.crease_threshold = 0.0
ob_rotationcontrol_001.location = (0.0, 0.0, 0.0)
ob_rotationcontrol_001.empty_image_offset = (0.0, 0.0)
ob_rotationcontrol_001.lineart.crease_threshold = 0.0
ob_cameratarget.parent = ob_rotationcontrol_001
ob_cameratarget.location = (0.0, 0.0, 2.451)
ob_cameratarget.empty_image_offset = (0.0, 0.0)
ob_cameratarget.lineart.crease_threshold = 0.0
ob_camera.parent = ob_cameratarget
ob_camera.location = (4.0, 4.0, 3.268)
ob_camera.rotation_euler = (1.109, 0.01082, 0.8149)
ob_camera.lock_rotations_4d = False
ob_camera.empty_display_type = 'ARROWS'
ob_camera.color = (0.0, 0.0, 0.0, 0.0)
ob_camera.display_type = 'WIRE'
ob_camera.lineart.crease_threshold = 0.0
_c = ob_camera.constraints.new('TRACK_TO'); _c.name = 'TrackTo'
_c.target = ob_cameratarget
ob_lamp_001.parent = ob_rotationcontrol_001
ob_lamp_001.location = (-1.0, 2.0, 2.0)
ob_lamp_001.lock_rotations_4d = False
ob_lamp_001.empty_display_type = 'ARROWS'
ob_lamp_001.color = (0.0, 0.0, 0.0, 0.0)
ob_lamp_001.lineart.crease_threshold = 0.0
_c = ob_lamp_001.constraints.new('TRACK_TO'); _c.name = 'TrackTo'
_c.target = ob_rotationcontrol_001
ob_lamp.parent = ob_rotationcontrol_001
ob_lamp.location = (-1.0, 2.0, 0.8)
ob_lamp.lock_rotations_4d = False
ob_lamp.empty_display_type = 'ARROWS'
ob_lamp.color = (0.0, 0.0, 0.0, 0.0)
ob_lamp.lineart.crease_threshold = 0.0
_c = ob_lamp.constraints.new('TRACK_TO'); _c.name = 'TrackTo'
_c.target = ob_rotationcontrol_001

# ---- collection membership
col_collection_1.objects.link(ob_empty)
col_collection_1.objects.link(ob_cube_003)
col_collection_1.objects.link(ob_cube_002)
col_collection_1.objects.link(ob_cube_001)
col_collection_1.objects.link(ob_cube_000)
col_collection_1.objects.link(ob_cube_008)
col_collection_1.objects.link(ob_cube_007)
col_collection_1.objects.link(ob_cylinder_006)
col_collection_1.objects.link(ob_cylinder_005)
col_collection_1.objects.link(ob_cylinder_004)
col_collection_1.objects.link(ob_cylinder_003)
col_collection_1.objects.link(ob_cylinder_002)
col_collection_1.objects.link(ob_cylinder_001)
col_collection_1.objects.link(ob_cylinder)
col_collection_1.objects.link(ob_plane)
col_collection_1.objects.link(ob_rotationcontrol_001)
col_collection_1.objects.link(ob_cameratarget)
col_collection_1.objects.link(ob_camera)
col_collection_1.objects.link(ob_lamp_001)
col_collection_1.objects.link(ob_lamp)

# ---- scene / render settings (as saved in the file)
scene.camera = ob_camera
scene.frame_start = 1; scene.frame_end = 7; scene.frame_set(4)
scene.render.engine = 'BLENDER_EEVEE_NEXT'
scene.render.image_settings.compression = 90
scene.render.resolution_x = 256
scene.render.resolution_y = 512
scene.render.dither_intensity = 0.0
scene.render.bake_margin = 2
scene.render.bake_bias = 0.0
scene.cycles.use_denoising = False
scene.cycles.samples = 10
scene.cycles.sampling_pattern = 'TABULATED_SOBOL'
scene.cycles.light_sampling_threshold = 0.0
scene.cycles.use_adaptive_sampling = False
scene.cycles.use_light_tree = False
scene.cycles.blur_glossy = 0.0
scene.cycles.volume_bounces = 1
scene.cycles.pixel_filter_type = 'GAUSSIAN'
scene.cycles.sample_clamp_indirect = 0.0
scene.view_settings.view_transform = 'Standard'
bpy.context.view_layer.update()
